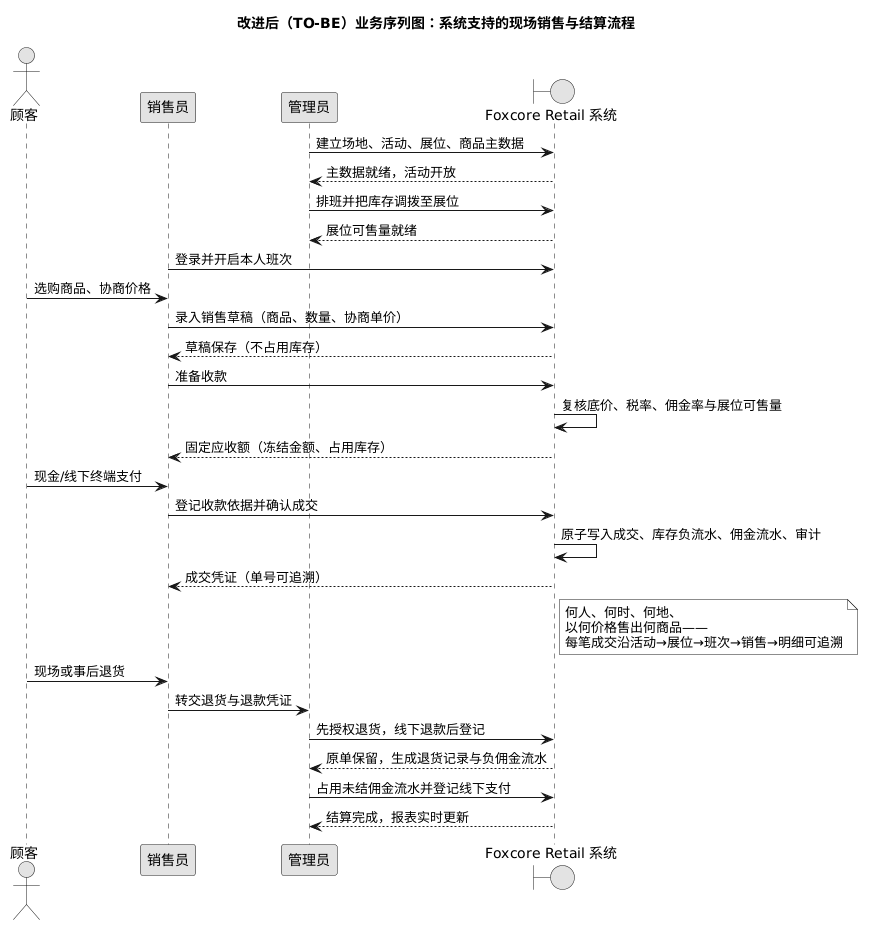

The diagram above was rendered by PlantUML. Its source (embedded in the PNG):
@startuml
skinparam monochrome true
title 改进后（TO-BE）业务序列图：系统支持的现场销售与结算流程
skinparam shadowing false
actor 顾客 as Customer
participant "销售员" as Seller
participant "管理员" as Owner
boundary "Foxcore Retail 系统" as System

Owner -> System : 建立场地、活动、展位、商品主数据
System --> Owner : 主数据就绪，活动开放
Owner -> System : 排班并把库存调拨至展位
System --> Owner : 展位可售量就绪
Seller -> System : 登录并开启本人班次
Customer -> Seller : 选购商品、协商价格
Seller -> System : 录入销售草稿（商品、数量、协商单价）
System --> Seller : 草稿保存（不占用库存）
Seller -> System : 准备收款
System -> System : 复核底价、税率、佣金率与展位可售量
System --> Seller : 固定应收额（冻结金额、占用库存）
Customer -> Seller : 现金/线下终端支付
Seller -> System : 登记收款依据并确认成交
System -> System : 原子写入成交、库存负流水、佣金流水、审计
System --> Seller : 成交凭证（单号可追溯）
note right of System : 何人、何时、何地、\n以何价格售出何商品——\n每笔成交沿活动→展位→班次→销售→明细可追溯
Customer -> Seller : 现场或事后退货
Seller -> Owner : 转交退货与退款凭证
Owner -> System : 先授权退货，线下退款后登记
System --> Owner : 原单保留，生成退货记录与负佣金流水
Owner -> System : 占用未结佣金流水并登记线下支付
System --> Owner : 结算完成，报表实时更新
@enduml